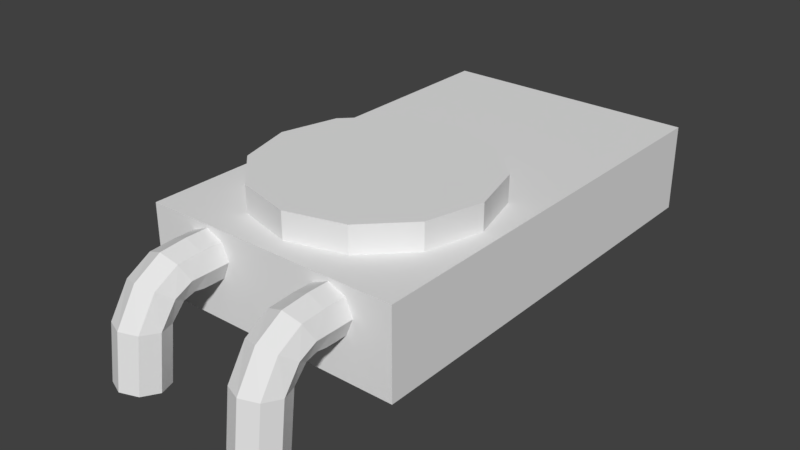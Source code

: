 # Source: RoofExaust.blend  (saved by Blender 2.79.0; exported with 4.5.12 LTS)
import bpy
from mathutils import Matrix  # noqa: F401  (used for matrix-valued properties, if any)

bpy.ops.wm.read_factory_settings(use_empty=True)
scene = bpy.context.scene
scene.name = 'Scene'

# ---- collections
col_collection_1 = bpy.data.collections.new('Collection 1'); scene.collection.children.link(col_collection_1)

# ---- materials (node trees are filled in below, after node groups)
mat_all = bpy.data.materials.new('All')
mat_all.alpha_threshold = 0.0
mat_all.use_transparent_shadow = False
mat_all.roughness = 0.5
mat_detail = bpy.data.materials.new('Detail')
mat_detail.alpha_threshold = 0.0
mat_detail.use_transparent_shadow = False
mat_detail.diffuse_color = (0.8, 0.5617, 0.4191, 1.0)
mat_detail.roughness = 0.5

# ---- material node trees

# ---- world
world_world = bpy.data.worlds.new('World'); scene.world = world_world
world_world.color = (0.05088, 0.05088, 0.05088)
world_world.use_sun_shadow = False
world_world.sun_shadow_jitter_overblur = 0.0
world_world.cycles.sampling_method = 'MANUAL'

# ---- meshes
me_cylinder_004 = bpy.data.meshes.new('Cylinder.004')
me_cylinder_004.from_pydata([(0.002286, 0.08375, 0.1706), (0.002286, 0.08375, 0.3259), (0.1652, 0.0401, 0.1706), (0.1652, 0.0401, 0.3259), (0.2845, -0.07917, 0.1706), (0.2845, -0.07917, 0.3259), (0.3281, -0.2421, 0.1706), (0.3281, -0.2421, 0.3259), (0.2845, -0.405, 0.1706), (0.2845, -0.405, 0.3259), (0.1652, -0.5243, 0.1706), (0.1652, -0.5243, 0.3259), (0.002286, -0.5679, 0.1706), (0.002286, -0.5679, 0.3259), (-0.1606, -0.5243, 0.1706), (-0.1606, -0.5243, 0.3259), (-0.2799, -0.405, 0.1706), (-0.2799, -0.405, 0.3259), (-0.3236, -0.2421, 0.1706), (-0.3236, -0.2421, 0.3259), (-0.2799, -0.07917, 0.1706), (-0.2799, -0.07917, 0.3259), (-0.1606, 0.0401, 0.1706), (-0.1606, 0.0401, 0.3259)], [], [(0, 1, 3, 2), (2, 3, 5, 4), (4, 5, 7, 6), (6, 7, 9, 8), (8, 9, 11, 10), (10, 11, 13, 12), (12, 13, 15, 14), (14, 15, 17, 16), (16, 17, 19, 18), (18, 19, 21, 20), (20, 21, 23, 22), (22, 23, 1, 0), (0, 2, 4, 6, 8, 10, 12, 14, 16, 18, 20, 22), (3, 1, 23, 21, 19, 17, 15, 13, 11, 9, 7, 5)])
me_cylinder_004.materials.append(mat_all)
me_cylinder_004.materials.append(mat_detail)
me_cylinder_004.use_remesh_preserve_volume = False
me_cylinder_004.use_remesh_preserve_attributes = False
me_cylinder_004.use_mirror_vertex_groups = False
me_cylinder_004.update()
me_cylinder_002 = bpy.data.meshes.new('Cylinder.002')
me_cylinder_002.from_pydata([(-0.1905, -0.5508, 0.1031), (-0.1905, -0.6885, 0.1031), (-0.1418, -0.5508, 0.1232), (-0.1418, -0.6885, 0.1232), (-0.1217, -0.5508, 0.1719), (-0.1217, -0.6885, 0.1719), (-0.1418, -0.5508, 0.2205), (-0.1418, -0.6885, 0.2205), (-0.1905, -0.5508, 0.2407), (-0.1905, -0.6885, 0.2407), (-0.2391, -0.5508, 0.2205), (-0.2391, -0.6885, 0.2205), (-0.2593, -0.5508, 0.1719), (-0.2593, -0.6885, 0.1719), (-0.2391, -0.5508, 0.1232), (-0.2391, -0.6885, 0.1232), (-0.1418, -0.7156, 0.1279), (-0.1905, -0.707, 0.1096), (-0.1217, -0.7363, 0.1719), (-0.1418, -0.757, 0.2159), (-0.1905, -0.7656, 0.2342), (-0.2391, -0.757, 0.2159), (-0.2593, -0.7363, 0.1719), (-0.2391, -0.7156, 0.1279), (-0.1418, -0.7488, 0.1189), (-0.1905, -0.7325, 0.1071), (-0.1217, -0.7882, 0.1475), (-0.1418, -0.8276, 0.176), (-0.1905, -0.844, 0.1878), (-0.2391, -0.8276, 0.176), (-0.2593, -0.7882, 0.1475), (-0.2391, -0.7488, 0.1189), (-0.1418, -0.7872, 0.07654), (-0.1905, -0.7671, 0.07419), (-0.1217, -0.8355, 0.08223), (-0.1418, -0.8838, 0.08792), (-0.1905, -0.9038, 0.09028), (-0.2391, -0.8838, 0.08792), (-0.2593, -0.8355, 0.08223), (-0.2391, -0.7872, 0.07654), (-0.1418, -0.8053, -0.07746), (-0.1905, -0.7853, -0.07982), (-0.1217, -0.8536, -0.07177), (-0.1418, -0.9019, -0.06608), (-0.1905, -0.922, -0.06373), (-0.2391, -0.9019, -0.06608), (-0.2593, -0.8536, -0.07177), (-0.2391, -0.8053, -0.07746)], [], [(0, 2, 3, 1), (2, 4, 5, 3), (4, 6, 7, 5), (6, 8, 9, 7), (8, 10, 11, 9), (10, 12, 13, 11), (9, 20, 19, 7), (12, 14, 15, 13), (14, 0, 1, 15), (0, 14, 12, 10, 8, 6, 4, 2), (17, 25, 31, 23), (15, 23, 22, 13), (5, 18, 16, 3), (11, 21, 20, 9), (1, 17, 23, 15), (3, 16, 17, 1), (7, 19, 18, 5), (13, 22, 21, 11), (29, 37, 36, 28), (22, 30, 29, 21), (20, 28, 27, 19), (18, 26, 24, 16), (23, 31, 30, 22), (21, 29, 28, 20), (19, 27, 26, 18), (16, 24, 25, 17), (39, 47, 46, 38), (27, 35, 34, 26), (24, 32, 33, 25), (25, 33, 39, 31), (30, 38, 37, 29), (28, 36, 35, 27), (26, 34, 32, 24), (31, 39, 38, 30), (40, 42, 43, 44, 45, 46, 47, 41), (37, 45, 44, 36), (35, 43, 42, 34), (32, 40, 41, 33), (33, 41, 47, 39), (38, 46, 45, 37), (36, 44, 43, 35), (34, 42, 40, 32)])
me_cylinder_002.use_remesh_preserve_volume = False
me_cylinder_002.use_remesh_preserve_attributes = False
me_cylinder_002.use_mirror_vertex_groups = False
me_cylinder_002.update()
me_cylinder_001 = bpy.data.meshes.new('Cylinder.001')
me_cylinder_001.from_pydata([(0.1974, -0.5508, 0.1031), (0.1974, -0.6885, 0.1031), (0.2461, -0.5508, 0.1232), (0.2461, -0.6885, 0.1232), (0.2662, -0.5508, 0.1719), (0.2662, -0.6885, 0.1719), (0.2461, -0.5508, 0.2205), (0.2461, -0.6885, 0.2205), (0.1974, -0.5508, 0.2407), (0.1974, -0.6885, 0.2407), (0.1487, -0.5508, 0.2205), (0.1487, -0.6885, 0.2205), (0.1286, -0.5508, 0.1719), (0.1286, -0.6885, 0.1719), (0.1487, -0.5508, 0.1232), (0.1487, -0.6885, 0.1232), (0.2461, -0.7156, 0.1279), (0.1974, -0.707, 0.1096), (0.2662, -0.7363, 0.1719), (0.2461, -0.757, 0.2159), (0.1974, -0.7656, 0.2342), (0.1487, -0.757, 0.2159), (0.1286, -0.7363, 0.1719), (0.1487, -0.7156, 0.1279), (0.2461, -0.7488, 0.1189), (0.1974, -0.7325, 0.1071), (0.2662, -0.7882, 0.1475), (0.2461, -0.8276, 0.176), (0.1974, -0.844, 0.1878), (0.1487, -0.8276, 0.176), (0.1286, -0.7882, 0.1475), (0.1487, -0.7488, 0.1189), (0.2461, -0.7872, 0.07654), (0.1974, -0.7671, 0.07419), (0.2662, -0.8355, 0.08223), (0.2461, -0.8838, 0.08792), (0.1974, -0.9038, 0.09028), (0.1487, -0.8838, 0.08792), (0.1286, -0.8355, 0.08223), (0.1487, -0.7872, 0.07654), (0.2461, -0.8053, -0.07746), (0.1974, -0.7853, -0.07982), (0.2662, -0.8536, -0.07177), (0.2461, -0.9019, -0.06608), (0.1974, -0.922, -0.06373), (0.1487, -0.9019, -0.06608), (0.1286, -0.8536, -0.07177), (0.1487, -0.8053, -0.07746)], [], [(0, 2, 3, 1), (2, 4, 5, 3), (4, 6, 7, 5), (6, 8, 9, 7), (8, 10, 11, 9), (10, 12, 13, 11), (9, 20, 19, 7), (12, 14, 15, 13), (14, 0, 1, 15), (0, 14, 12, 10, 8, 6, 4, 2), (17, 25, 31, 23), (15, 23, 22, 13), (5, 18, 16, 3), (11, 21, 20, 9), (1, 17, 23, 15), (3, 16, 17, 1), (7, 19, 18, 5), (13, 22, 21, 11), (29, 37, 36, 28), (22, 30, 29, 21), (20, 28, 27, 19), (18, 26, 24, 16), (23, 31, 30, 22), (21, 29, 28, 20), (19, 27, 26, 18), (16, 24, 25, 17), (39, 47, 46, 38), (27, 35, 34, 26), (24, 32, 33, 25), (25, 33, 39, 31), (30, 38, 37, 29), (28, 36, 35, 27), (26, 34, 32, 24), (31, 39, 38, 30), (40, 42, 43, 44, 45, 46, 47, 41), (37, 45, 44, 36), (35, 43, 42, 34), (32, 40, 41, 33), (33, 41, 47, 39), (38, 46, 45, 37), (36, 44, 43, 35), (34, 42, 40, 32)])
me_cylinder_001.use_remesh_preserve_volume = False
me_cylinder_001.use_remesh_preserve_attributes = False
me_cylinder_001.use_mirror_vertex_groups = False
me_cylinder_001.update()
me_cube_001 = bpy.data.meshes.new('Cube.001')
me_cube_001.from_pydata([(-0.375, -0.625, 0.0), (-0.375, -0.625, 0.25), (-0.375, 0.625, 0.0), (-0.375, 0.625, 0.25), (0.375, -0.625, 0.0), (0.375, -0.625, 0.25), (0.375, 0.625, 0.0), (0.375, 0.625, 0.25)], [], [(0, 1, 3, 2), (2, 3, 7, 6), (6, 7, 5, 4), (4, 5, 1, 0), (2, 6, 4, 0), (7, 3, 1, 5)])
me_cube_001.use_remesh_preserve_volume = False
me_cube_001.use_remesh_preserve_attributes = False
me_cube_001.use_mirror_vertex_groups = False
me_cube_001.update()

# ---- objects
ob_cylinder_002 = bpy.data.objects.new('Cylinder.002', me_cylinder_004)
ob_cylinder_001 = bpy.data.objects.new('Cylinder.001', me_cylinder_002)
ob_cylinder = bpy.data.objects.new('Cylinder', me_cylinder_001)
ob_cube = bpy.data.objects.new('Cube', me_cube_001)

# ---- transforms, parenting, visibility, modifiers, constraints
ob_cylinder_002.location = (0.0, 0.0, 0.0)
ob_cylinder_002.lineart.crease_threshold = 0.0
ob_cylinder_001.location = (0.0, 0.0, 0.0)
ob_cylinder_001.lineart.crease_threshold = 0.0
ob_cylinder.location = (0.0, 0.0, 0.0)
ob_cylinder.lineart.crease_threshold = 0.0
ob_cube.location = (0.0, 0.0, 0.0)
ob_cube.lineart.crease_threshold = 0.0

# ---- collection membership
col_collection_1.objects.link(ob_cylinder_002)
col_collection_1.objects.link(ob_cylinder_001)
col_collection_1.objects.link(ob_cylinder)
col_collection_1.objects.link(ob_cube)

# ---- scene / render settings (as saved in the file)
scene.frame_start = 1; scene.frame_end = 250; scene.frame_set(1)
scene.render.engine = 'BLENDER_EEVEE_NEXT'
scene.render.resolution_percentage = 50
scene.render.dither_intensity = 0.0
scene.cycles.use_denoising = False
scene.cycles.samples = 128
scene.cycles.sampling_pattern = 'TABULATED_SOBOL'
scene.cycles.use_adaptive_sampling = False
scene.cycles.use_light_tree = False
scene.cycles.blur_glossy = 0.0
scene.cycles.sample_clamp_indirect = 0.0
scene.view_settings.view_transform = 'Standard'
bpy.context.view_layer.update()

# ---- added for rendering (the .blend has no active camera and no usable light): camera, sun
cam_auto = bpy.data.cameras.new('AutoCamera')
cam_auto.lens = 50.0
cam_auto.sensor_width = 36.0
cam_auto.clip_end = 1000.0
ob_auto_camera = bpy.data.objects.new('AutoCamera', cam_auto)
scene.collection.objects.link(ob_auto_camera)
ob_auto_camera.location = (1.63433, -2.10967, 1.43053)
ob_auto_camera.rotation_euler = (1.09748, -7.21219e-08, 0.694738)
scene.camera = ob_auto_camera
light_auto_sun = bpy.data.lights.new('AutoSun', 'SUN')
light_auto_sun.energy = 3.0
light_auto_sun.angle = 0.0523599
ob_auto_sun = bpy.data.objects.new('AutoSun', light_auto_sun)
scene.collection.objects.link(ob_auto_sun)
ob_auto_sun.rotation_euler = (0.872665, 0.174533, 0.523599)
bpy.context.view_layer.update()
